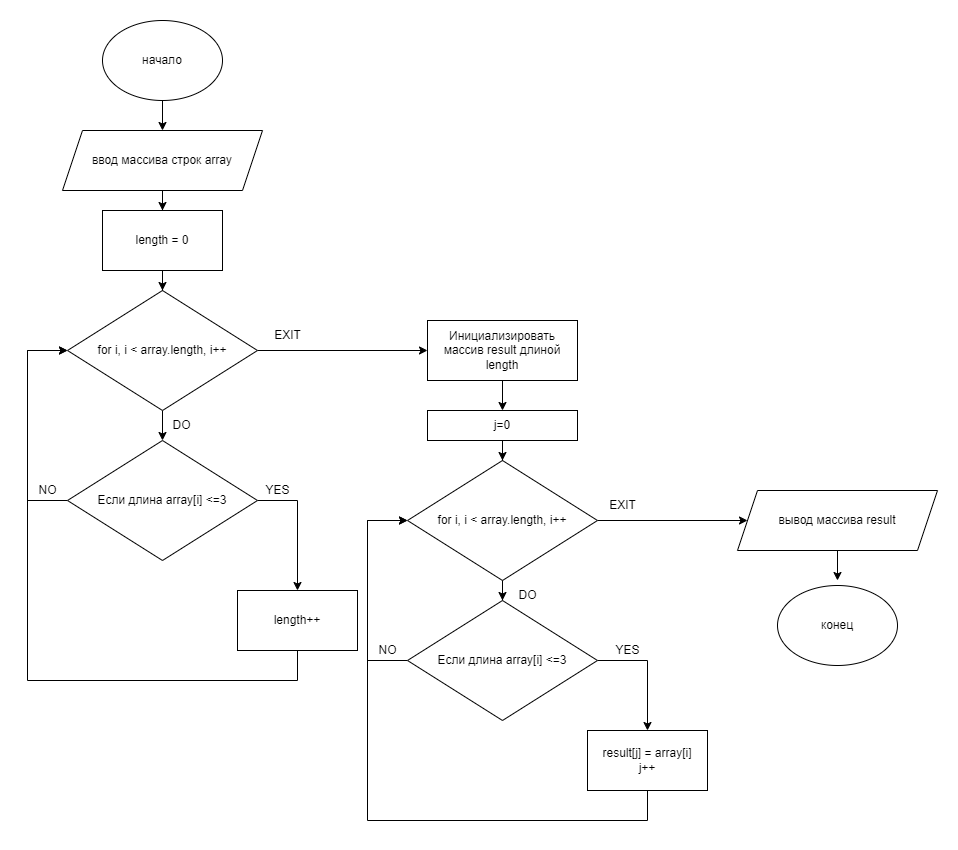

The diagram above was exported from draw.io. Its source (the exported page's mxGraphModel, read from the mxfile embedded in the PNG):
<mxGraphModel dx="1963" dy="1034" grid="1" gridSize="10" guides="1" tooltips="1" connect="1" arrows="1" fold="1" page="1" pageScale="1" pageWidth="827" pageHeight="1169" math="0" shadow="0">
  <root>
    <mxCell id="WIyWlLk6GJQsqaUBKTNV-0" />
    <mxCell id="WIyWlLk6GJQsqaUBKTNV-1" parent="WIyWlLk6GJQsqaUBKTNV-0" />
    <mxCell id="y7mNYx1KyOnPypKR0ZJ0-14" style="edgeStyle=orthogonalEdgeStyle;rounded=0;orthogonalLoop=1;jettySize=auto;html=1;entryX=0.5;entryY=0;entryDx=0;entryDy=0;" edge="1" parent="WIyWlLk6GJQsqaUBKTNV-1" source="y7mNYx1KyOnPypKR0ZJ0-0" target="y7mNYx1KyOnPypKR0ZJ0-2">
      <mxGeometry relative="1" as="geometry" />
    </mxCell>
    <mxCell id="y7mNYx1KyOnPypKR0ZJ0-0" value="начало" style="ellipse;whiteSpace=wrap;html=1;" vertex="1" parent="WIyWlLk6GJQsqaUBKTNV-1">
      <mxGeometry x="335" y="90" width="120" height="80" as="geometry" />
    </mxCell>
    <mxCell id="y7mNYx1KyOnPypKR0ZJ0-1" value="конец" style="ellipse;whiteSpace=wrap;html=1;" vertex="1" parent="WIyWlLk6GJQsqaUBKTNV-1">
      <mxGeometry x="1010" y="655" width="120" height="80" as="geometry" />
    </mxCell>
    <mxCell id="y7mNYx1KyOnPypKR0ZJ0-15" style="edgeStyle=orthogonalEdgeStyle;rounded=0;orthogonalLoop=1;jettySize=auto;html=1;entryX=0.5;entryY=0;entryDx=0;entryDy=0;" edge="1" parent="WIyWlLk6GJQsqaUBKTNV-1" source="y7mNYx1KyOnPypKR0ZJ0-2" target="y7mNYx1KyOnPypKR0ZJ0-7">
      <mxGeometry relative="1" as="geometry" />
    </mxCell>
    <mxCell id="y7mNYx1KyOnPypKR0ZJ0-2" value="ввод массива строк array" style="shape=parallelogram;perimeter=parallelogramPerimeter;whiteSpace=wrap;html=1;fixedSize=1;" vertex="1" parent="WIyWlLk6GJQsqaUBKTNV-1">
      <mxGeometry x="295" y="200" width="200" height="60" as="geometry" />
    </mxCell>
    <mxCell id="y7mNYx1KyOnPypKR0ZJ0-40" style="edgeStyle=orthogonalEdgeStyle;rounded=0;orthogonalLoop=1;jettySize=auto;html=1;" edge="1" parent="WIyWlLk6GJQsqaUBKTNV-1" source="y7mNYx1KyOnPypKR0ZJ0-3">
      <mxGeometry relative="1" as="geometry">
        <mxPoint x="1070" y="650" as="targetPoint" />
      </mxGeometry>
    </mxCell>
    <mxCell id="y7mNYx1KyOnPypKR0ZJ0-3" value="вывод массива result" style="shape=parallelogram;perimeter=parallelogramPerimeter;whiteSpace=wrap;html=1;fixedSize=1;" vertex="1" parent="WIyWlLk6GJQsqaUBKTNV-1">
      <mxGeometry x="970" y="560" width="200" height="60" as="geometry" />
    </mxCell>
    <mxCell id="y7mNYx1KyOnPypKR0ZJ0-17" style="edgeStyle=orthogonalEdgeStyle;rounded=0;orthogonalLoop=1;jettySize=auto;html=1;" edge="1" parent="WIyWlLk6GJQsqaUBKTNV-1" source="y7mNYx1KyOnPypKR0ZJ0-4" target="y7mNYx1KyOnPypKR0ZJ0-6">
      <mxGeometry relative="1" as="geometry" />
    </mxCell>
    <mxCell id="y7mNYx1KyOnPypKR0ZJ0-21" style="edgeStyle=orthogonalEdgeStyle;rounded=0;orthogonalLoop=1;jettySize=auto;html=1;entryX=0;entryY=0.5;entryDx=0;entryDy=0;" edge="1" parent="WIyWlLk6GJQsqaUBKTNV-1" source="y7mNYx1KyOnPypKR0ZJ0-4" target="y7mNYx1KyOnPypKR0ZJ0-9">
      <mxGeometry relative="1" as="geometry" />
    </mxCell>
    <mxCell id="y7mNYx1KyOnPypKR0ZJ0-4" value="for i, i &amp;lt; array.length, i++" style="rhombus;whiteSpace=wrap;html=1;" vertex="1" parent="WIyWlLk6GJQsqaUBKTNV-1">
      <mxGeometry x="300" y="360" width="190" height="120" as="geometry" />
    </mxCell>
    <mxCell id="y7mNYx1KyOnPypKR0ZJ0-18" style="edgeStyle=orthogonalEdgeStyle;rounded=0;orthogonalLoop=1;jettySize=auto;html=1;entryX=0.5;entryY=0;entryDx=0;entryDy=0;" edge="1" parent="WIyWlLk6GJQsqaUBKTNV-1" source="y7mNYx1KyOnPypKR0ZJ0-6" target="y7mNYx1KyOnPypKR0ZJ0-8">
      <mxGeometry relative="1" as="geometry">
        <Array as="points">
          <mxPoint x="530" y="570" />
        </Array>
      </mxGeometry>
    </mxCell>
    <mxCell id="y7mNYx1KyOnPypKR0ZJ0-19" style="edgeStyle=orthogonalEdgeStyle;rounded=0;orthogonalLoop=1;jettySize=auto;html=1;entryX=0;entryY=0.5;entryDx=0;entryDy=0;" edge="1" parent="WIyWlLk6GJQsqaUBKTNV-1" source="y7mNYx1KyOnPypKR0ZJ0-6" target="y7mNYx1KyOnPypKR0ZJ0-4">
      <mxGeometry relative="1" as="geometry">
        <Array as="points">
          <mxPoint x="260" y="570" />
          <mxPoint x="260" y="420" />
        </Array>
      </mxGeometry>
    </mxCell>
    <mxCell id="y7mNYx1KyOnPypKR0ZJ0-6" value="Если длина array[i] &amp;lt;=3" style="rhombus;whiteSpace=wrap;html=1;" vertex="1" parent="WIyWlLk6GJQsqaUBKTNV-1">
      <mxGeometry x="300" y="510" width="190" height="120" as="geometry" />
    </mxCell>
    <mxCell id="y7mNYx1KyOnPypKR0ZJ0-16" style="edgeStyle=orthogonalEdgeStyle;rounded=0;orthogonalLoop=1;jettySize=auto;html=1;" edge="1" parent="WIyWlLk6GJQsqaUBKTNV-1" source="y7mNYx1KyOnPypKR0ZJ0-7" target="y7mNYx1KyOnPypKR0ZJ0-4">
      <mxGeometry relative="1" as="geometry" />
    </mxCell>
    <mxCell id="y7mNYx1KyOnPypKR0ZJ0-7" value="length = 0" style="rounded=0;whiteSpace=wrap;html=1;" vertex="1" parent="WIyWlLk6GJQsqaUBKTNV-1">
      <mxGeometry x="335" y="280" width="120" height="60" as="geometry" />
    </mxCell>
    <mxCell id="y7mNYx1KyOnPypKR0ZJ0-20" style="edgeStyle=orthogonalEdgeStyle;rounded=0;orthogonalLoop=1;jettySize=auto;html=1;" edge="1" parent="WIyWlLk6GJQsqaUBKTNV-1" source="y7mNYx1KyOnPypKR0ZJ0-8">
      <mxGeometry relative="1" as="geometry">
        <mxPoint x="300" y="420" as="targetPoint" />
        <Array as="points">
          <mxPoint x="530" y="750" />
          <mxPoint x="260" y="750" />
          <mxPoint x="260" y="420" />
        </Array>
      </mxGeometry>
    </mxCell>
    <mxCell id="y7mNYx1KyOnPypKR0ZJ0-8" value="length++" style="rounded=0;whiteSpace=wrap;html=1;" vertex="1" parent="WIyWlLk6GJQsqaUBKTNV-1">
      <mxGeometry x="470" y="660" width="120" height="60" as="geometry" />
    </mxCell>
    <mxCell id="y7mNYx1KyOnPypKR0ZJ0-22" style="edgeStyle=orthogonalEdgeStyle;rounded=0;orthogonalLoop=1;jettySize=auto;html=1;" edge="1" parent="WIyWlLk6GJQsqaUBKTNV-1" source="y7mNYx1KyOnPypKR0ZJ0-9" target="y7mNYx1KyOnPypKR0ZJ0-13">
      <mxGeometry relative="1" as="geometry" />
    </mxCell>
    <mxCell id="y7mNYx1KyOnPypKR0ZJ0-9" value="Инициализировать массив result длиной length" style="rounded=0;whiteSpace=wrap;html=1;" vertex="1" parent="WIyWlLk6GJQsqaUBKTNV-1">
      <mxGeometry x="660" y="390" width="150" height="60" as="geometry" />
    </mxCell>
    <mxCell id="y7mNYx1KyOnPypKR0ZJ0-24" style="edgeStyle=orthogonalEdgeStyle;rounded=0;orthogonalLoop=1;jettySize=auto;html=1;" edge="1" parent="WIyWlLk6GJQsqaUBKTNV-1" source="y7mNYx1KyOnPypKR0ZJ0-10" target="y7mNYx1KyOnPypKR0ZJ0-11">
      <mxGeometry relative="1" as="geometry" />
    </mxCell>
    <mxCell id="y7mNYx1KyOnPypKR0ZJ0-38" style="edgeStyle=orthogonalEdgeStyle;rounded=0;orthogonalLoop=1;jettySize=auto;html=1;" edge="1" parent="WIyWlLk6GJQsqaUBKTNV-1" source="y7mNYx1KyOnPypKR0ZJ0-10" target="y7mNYx1KyOnPypKR0ZJ0-3">
      <mxGeometry relative="1" as="geometry" />
    </mxCell>
    <mxCell id="y7mNYx1KyOnPypKR0ZJ0-10" value="for i, i &amp;lt; array.length, i++" style="rhombus;whiteSpace=wrap;html=1;" vertex="1" parent="WIyWlLk6GJQsqaUBKTNV-1">
      <mxGeometry x="640" y="530" width="190" height="120" as="geometry" />
    </mxCell>
    <mxCell id="y7mNYx1KyOnPypKR0ZJ0-25" style="edgeStyle=orthogonalEdgeStyle;rounded=0;orthogonalLoop=1;jettySize=auto;html=1;entryX=0.5;entryY=0;entryDx=0;entryDy=0;" edge="1" parent="WIyWlLk6GJQsqaUBKTNV-1" source="y7mNYx1KyOnPypKR0ZJ0-11" target="y7mNYx1KyOnPypKR0ZJ0-12">
      <mxGeometry relative="1" as="geometry">
        <Array as="points">
          <mxPoint x="880" y="730" />
        </Array>
      </mxGeometry>
    </mxCell>
    <mxCell id="y7mNYx1KyOnPypKR0ZJ0-26" style="edgeStyle=orthogonalEdgeStyle;rounded=0;orthogonalLoop=1;jettySize=auto;html=1;entryX=0;entryY=0.5;entryDx=0;entryDy=0;" edge="1" parent="WIyWlLk6GJQsqaUBKTNV-1" source="y7mNYx1KyOnPypKR0ZJ0-11" target="y7mNYx1KyOnPypKR0ZJ0-10">
      <mxGeometry relative="1" as="geometry">
        <Array as="points">
          <mxPoint x="600" y="730" />
          <mxPoint x="600" y="590" />
        </Array>
      </mxGeometry>
    </mxCell>
    <mxCell id="y7mNYx1KyOnPypKR0ZJ0-11" value="Если длина array[i] &amp;lt;=3" style="rhombus;whiteSpace=wrap;html=1;" vertex="1" parent="WIyWlLk6GJQsqaUBKTNV-1">
      <mxGeometry x="640" y="670" width="190" height="120" as="geometry" />
    </mxCell>
    <mxCell id="y7mNYx1KyOnPypKR0ZJ0-27" style="edgeStyle=orthogonalEdgeStyle;rounded=0;orthogonalLoop=1;jettySize=auto;html=1;entryX=0;entryY=0.5;entryDx=0;entryDy=0;" edge="1" parent="WIyWlLk6GJQsqaUBKTNV-1" source="y7mNYx1KyOnPypKR0ZJ0-12" target="y7mNYx1KyOnPypKR0ZJ0-10">
      <mxGeometry relative="1" as="geometry">
        <Array as="points">
          <mxPoint x="880" y="890" />
          <mxPoint x="600" y="890" />
          <mxPoint x="600" y="590" />
        </Array>
      </mxGeometry>
    </mxCell>
    <mxCell id="y7mNYx1KyOnPypKR0ZJ0-12" value="result[j] = array[i]&lt;br&gt;j++" style="rounded=0;whiteSpace=wrap;html=1;" vertex="1" parent="WIyWlLk6GJQsqaUBKTNV-1">
      <mxGeometry x="820" y="800" width="120" height="60" as="geometry" />
    </mxCell>
    <mxCell id="y7mNYx1KyOnPypKR0ZJ0-23" style="edgeStyle=orthogonalEdgeStyle;rounded=0;orthogonalLoop=1;jettySize=auto;html=1;" edge="1" parent="WIyWlLk6GJQsqaUBKTNV-1" source="y7mNYx1KyOnPypKR0ZJ0-13" target="y7mNYx1KyOnPypKR0ZJ0-10">
      <mxGeometry relative="1" as="geometry" />
    </mxCell>
    <mxCell id="y7mNYx1KyOnPypKR0ZJ0-13" value="j=0" style="rounded=0;whiteSpace=wrap;html=1;" vertex="1" parent="WIyWlLk6GJQsqaUBKTNV-1">
      <mxGeometry x="660" y="480" width="150" height="30" as="geometry" />
    </mxCell>
    <mxCell id="y7mNYx1KyOnPypKR0ZJ0-29" value="NO" style="text;html=1;align=center;verticalAlign=middle;resizable=0;points=[];autosize=1;strokeColor=none;fillColor=none;" vertex="1" parent="WIyWlLk6GJQsqaUBKTNV-1">
      <mxGeometry x="260" y="545" width="40" height="30" as="geometry" />
    </mxCell>
    <mxCell id="y7mNYx1KyOnPypKR0ZJ0-32" value="NO" style="text;html=1;align=center;verticalAlign=middle;resizable=0;points=[];autosize=1;strokeColor=none;fillColor=none;" vertex="1" parent="WIyWlLk6GJQsqaUBKTNV-1">
      <mxGeometry x="600" y="705" width="40" height="30" as="geometry" />
    </mxCell>
    <mxCell id="y7mNYx1KyOnPypKR0ZJ0-33" value="YES" style="text;html=1;align=center;verticalAlign=middle;resizable=0;points=[];autosize=1;strokeColor=none;fillColor=none;" vertex="1" parent="WIyWlLk6GJQsqaUBKTNV-1">
      <mxGeometry x="835" y="705" width="50" height="30" as="geometry" />
    </mxCell>
    <mxCell id="y7mNYx1KyOnPypKR0ZJ0-34" value="YES" style="text;html=1;align=center;verticalAlign=middle;resizable=0;points=[];autosize=1;strokeColor=none;fillColor=none;" vertex="1" parent="WIyWlLk6GJQsqaUBKTNV-1">
      <mxGeometry x="485" y="545" width="50" height="30" as="geometry" />
    </mxCell>
    <mxCell id="y7mNYx1KyOnPypKR0ZJ0-35" value="DO" style="text;html=1;align=center;verticalAlign=middle;resizable=0;points=[];autosize=1;strokeColor=none;fillColor=none;" vertex="1" parent="WIyWlLk6GJQsqaUBKTNV-1">
      <mxGeometry x="394" y="480" width="40" height="30" as="geometry" />
    </mxCell>
    <mxCell id="y7mNYx1KyOnPypKR0ZJ0-36" value="DO" style="text;html=1;align=center;verticalAlign=middle;resizable=0;points=[];autosize=1;strokeColor=none;fillColor=none;" vertex="1" parent="WIyWlLk6GJQsqaUBKTNV-1">
      <mxGeometry x="740" y="650" width="40" height="30" as="geometry" />
    </mxCell>
    <mxCell id="y7mNYx1KyOnPypKR0ZJ0-37" value="EXIT" style="text;html=1;align=center;verticalAlign=middle;resizable=0;points=[];autosize=1;strokeColor=none;fillColor=none;" vertex="1" parent="WIyWlLk6GJQsqaUBKTNV-1">
      <mxGeometry x="495" y="390" width="50" height="30" as="geometry" />
    </mxCell>
    <mxCell id="y7mNYx1KyOnPypKR0ZJ0-39" value="EXIT" style="text;html=1;align=center;verticalAlign=middle;resizable=0;points=[];autosize=1;strokeColor=none;fillColor=none;" vertex="1" parent="WIyWlLk6GJQsqaUBKTNV-1">
      <mxGeometry x="830" y="560" width="50" height="30" as="geometry" />
    </mxCell>
  </root>
</mxGraphModel>